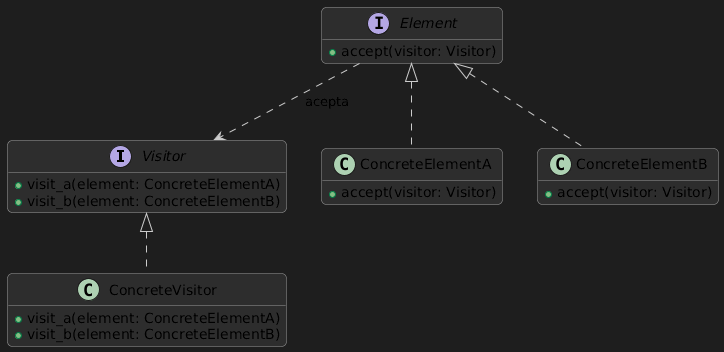

The diagram above was rendered by PlantUML. Its source (embedded in the PNG):
@startuml
skinparam backgroundColor #1e1e1e
skinparam classBackgroundColor #2d2d2d
skinparam classBorderColor #999999
skinparam classArrowColor #cccccc
skinparam shadowing false
skinparam roundcorner 10
hide empty members

interface Visitor {
  +visit_a(element: ConcreteElementA)
  +visit_b(element: ConcreteElementB)
}

interface Element {
  +accept(visitor: Visitor)
}

class ConcreteElementA {
  +accept(visitor: Visitor)
}
class ConcreteElementB {
  +accept(visitor: Visitor)
}

class ConcreteVisitor {
  +visit_a(element: ConcreteElementA)
  +visit_b(element: ConcreteElementB)
}

Visitor <|.. ConcreteVisitor
Element <|.. ConcreteElementA
Element <|.. ConcreteElementB
Element ..> Visitor : acepta
@enduml